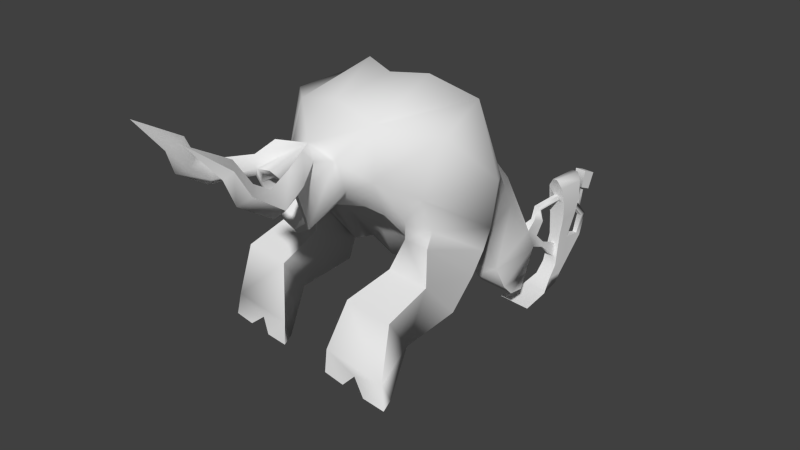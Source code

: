 # Source: bullytrunk.blend  (saved by Blender 2.73.0; exported with 4.5.12 LTS)
import bpy
from mathutils import Matrix  # noqa: F401  (used for matrix-valued properties, if any)

bpy.ops.wm.read_factory_settings(use_empty=True)
scene = bpy.context.scene
scene.name = 'Scene'

# ---- collections
col_collection_1 = bpy.data.collections.new('Collection 1'); scene.collection.children.link(col_collection_1)

# ---- materials (node trees are filled in below, after node groups)
mat_material = bpy.data.materials.new('Material')
mat_material.alpha_threshold = 0.0
mat_material.use_transparent_shadow = False
mat_material.roughness = 0.5
mat_material.line_color = (0.0, 0.0, 0.0, 1.0)

# ---- node groups
ng_auto_smooth = bpy.data.node_groups.new('Auto Smooth', 'GeometryNodeTree')
_s = ng_auto_smooth.interface.new_socket(name='Geometry', in_out='OUTPUT', socket_type='NodeSocketGeometry')
_s = ng_auto_smooth.interface.new_socket(name='Geometry', in_out='INPUT', socket_type='NodeSocketGeometry')
_s = ng_auto_smooth.interface.new_socket(name='Angle', in_out='INPUT', socket_type='NodeSocketFloat')
_s.subtype = 'ANGLE'
_s.min_value = 0.0
_s.max_value = 3.142
ng_auto_smooth.is_modifier = True
_N = ng_auto_smooth.nodes; _L = ng_auto_smooth.links
n0 = _N.new('NodeGroupOutput'); n0.name = 'Group Output'; n0.location = (480, -100)
n1 = _N.new('NodeGroupInput'); n1.name = 'Group Input'; n1.location = (-420, -300)
n2 = _N.new('NodeGroupInput'); n2.name = 'Group Input.001'; n2.location = (-60, -100)
n3 = _N.new('GeometryNodeSetShadeSmooth'); n3.name = 'Set Shade Smooth'; n3.location = (120, -100)
n3.domain = 'EDGE'
n4 = _N.new('GeometryNodeSetShadeSmooth'); n4.name = 'Set Shade Smooth.001'; n4.location = (300, -100)
n5 = _N.new('GeometryNodeInputMeshEdgeAngle'); n5.name = 'Edge Angle'; n5.location = (-420, -220)
n6 = _N.new('GeometryNodeInputEdgeSmooth'); n6.name = 'Is Edge Smooth'; n6.location = (-60, -160)
n7 = _N.new('GeometryNodeInputShadeSmooth'); n7.name = 'Is Face Smooth'; n7.location = (-240, -340)
n8 = _N.new('FunctionNodeBooleanMath'); n8.name = 'Boolean Math'; n8.location = (-60, -220)
n9 = _N.new('FunctionNodeCompare'); n9.name = 'Compare'; n9.location = (-240, -180)
n9.operation = 'LESS_EQUAL'
_L.new(n5.outputs[0], n9.inputs[0])
_L.new(n4.outputs[0], n0.inputs[0])
_L.new(n1.outputs[1], n9.inputs[1])
_L.new(n9.outputs[0], n8.inputs[0])
_L.new(n7.outputs[0], n8.inputs[1])
_L.new(n2.outputs[0], n3.inputs[0])
_L.new(n6.outputs[0], n3.inputs[1])
_L.new(n3.outputs[0], n4.inputs[0])
_L.new(n8.outputs[0], n3.inputs[2])
n0.is_active_output = True

# ---- material node trees

# ---- world
world_world = bpy.data.worlds.new('World'); scene.world = world_world
world_world.color = (0.05088, 0.05088, 0.05088)
world_world.use_sun_shadow = False
world_world.sun_shadow_jitter_overblur = 0.0
world_world.cycles.sampling_method = 'MANUAL'
world_world.cycles.sample_map_resolution = 256
world_world.light_settings.ao_factor = 0.1

# ---- cameras
cam_camera = bpy.data.cameras.new('Camera')
cam_camera.clip_end = 100.0
cam_camera.lens = 35.0
cam_camera.sensor_width = 32.0
cam_camera.sensor_height = 18.0
cam_camera.ortho_scale = 7.314
cam_camera.dof.focus_distance = 0.0
cam_camera.dof.aperture_fstop = 128.0

# ---- meshes
me_mesh_bullytrunk = bpy.data.meshes.new('mesh_bullytrunk')
me_mesh_bullytrunk.from_pydata([(2.929, 1.753, 0.4781), (2.372, 1.753, 0.4781), (2.361, 1.468, 0.1189), (2.939, 1.468, 0.1189), (2.347, 0.9084, 0.0), (2.954, 0.9084, 0.0), (2.334, 1.055, 0.4821), (2.966, 1.055, 0.4821), (3.166, 0.5153, 0.125), (2.135, 0.5153, 0.125), (3.293, -0.6511, 0.0), (2.008, -0.6511, 0.0), (2.942, 1.979, 1.06), (2.359, 1.979, 1.06), (2.359, 1.389, 0.918), (2.942, 1.389, 0.918), (2.881, 2.087, 1.892), (2.419, 2.087, 1.892), (2.419, 1.608, 2.061), (2.881, 1.608, 2.061), (2.958, 1.653, 2.832), (2.343, 1.653, 2.832), (2.993, 1.591, 3.481), (2.308, 1.591, 3.481), (2.937, 1.454, 4.118), (2.363, 1.454, 4.118), (2.83, 1.262, 4.491), (2.649, 1.262, 4.491), (2.958, 2.379, 2.832), (2.343, 2.379, 2.832), (2.993, 2.52, 3.481), (2.308, 2.52, 3.481), (2.937, 2.561, 4.118), (2.363, 2.561, 4.118), (2.876, 2.473, 4.491), (2.603, 2.473, 4.491), (2.783, 3.061, 1.615), (2.517, 3.061, 1.615), (2.739, 2.916, 1.725), (2.561, 2.916, 1.725), (2.731, 3.374, 2.435), (2.57, 3.374, 2.435), (2.753, 3.131, 2.412), (2.548, 3.131, 2.412), (2.745, 2.417, 3.157), (2.556, 2.417, 3.157), (2.779, 2.494, 3.364), (2.522, 2.494, 3.364), (2.728, 3.013, 2.866), (2.573, 3.013, 2.866), (2.718, 2.897, 2.988), (2.582, 2.897, 2.988), (2.728, 3.129, 3.583), (2.573, 3.129, 3.583), (2.718, 2.973, 3.672), (2.582, 2.973, 3.672), (2.856, 3.28, 3.545), (2.444, 3.28, 3.545), (2.831, 2.865, 3.709), (2.47, 2.865, 3.709), (2.897, 3.461, 4.179), (2.404, 3.461, 4.179), (2.866, 2.964, 4.375), (2.434, 2.964, 4.375), (2.747, 1.564, 3.572), (2.553, 1.564, 3.572), (2.731, 1.525, 3.752), (2.569, 1.525, 3.752), (2.744, 0.5215, 3.493), (2.556, 0.5215, 3.493), (2.729, 0.3551, 3.672), (2.572, 0.3551, 3.672), (2.542, 1.451, 1.24), (2.758, 1.451, 1.24), (2.565, 1.547, 1.739), (2.736, 1.547, 1.739), (2.61, 0.8056, 1.849), (2.691, 0.8056, 1.849), (2.618, 0.8956, 2.018), (2.682, 0.8956, 2.018), (2.546, 0.173, 2.108), (2.754, 0.173, 2.108), (2.541, 0.3499, 2.511), (2.76, 0.3499, 2.511), (2.504, 0.6112, 3.033), (2.796, 0.6112, 3.033), (2.424, -0.09369, 1.446), (2.877, -0.3628, 1.197), (2.186, -0.8549, 0.8731), (3.114, -0.8549, 0.8731), (1.928, -1.756, 1.157), (3.373, -1.756, 1.157), (2.729, 0.1953, 3.193), (2.572, 0.1953, 3.193), (2.729, -0.1189, 2.869), (2.318, -0.1189, 2.869), (2.021, -2.051, 1.503), (3.28, -2.051, 1.503), (1.889, -2.402, 2.129), (3.044, -2.242, 2.219), (2.409, -0.7547, 4.063), (1.959, -0.5227, 4.901), (2.893, -2.596, 3.756), (2.58, -1.383, 4.901), (9.134e-09, -2.085, 7.476), (3.41, -3.065, 4.274), (2.946, -2.091, 5.721), (1.8, -4.597, 2.533), (3.439, -3.423, 3.566), (2.013, -4.395, 2.581), (3.365, -3.85, 2.714), (2.273, -5.936, 4.447), (3.283, -5.936, 4.447), (1.93, -6.32, 3.368), (3.627, -6.32, 3.368), (1.148, -8.484, 0.8782), (3.856, -8.484, 0.8782), (2.502, -8.453, 0.4694), (1.126, -8.583, -0.003779), (2.142, -4.642, 1.557), (3.236, -4.642, 1.557), (1.959, -6.975, 1.381), (3.42, -6.975, 1.381), (2.069, -8.609, -0.004931), (4.03, -8.583, -0.003779), (3.086, -8.609, -0.004931), (1.695, -7.959, 2.796), (3.683, -7.959, 2.796), (2.113, -7.75, 0.03329), (2.891, -7.75, 0.03329), (1.126, -8.27, 0.2587), (2.069, -8.05, 0.01994), (4.03, -8.271, 0.2798), (3.086, -8.05, 0.01994), (2.238, -5.875, 5.031), (3.319, -5.75, 5.031), (3.722, -3.134, 6.101), (2.104, -7.059, 6.722), (3.135, -5.999, 6.158), (1.828, -6.637, 8.437), (3.502, -5.46, 8.163), (1.408, -4.103, 2.626), (1.408, -5.091, 3.951), (1.757, -6.327, 5.262), (1.408, -2.426, 1.879), (0.0, -4.426, 2.484), (0.0, -4.866, 3.619), (0.0, -5.187, 4.808), (-3.653e-08, -3.222, 1.868), (-2.283e-09, -1.166, 1.6), (1.069, 0.3419, 2.368), (-5.709e-10, 1.086, 2.755), (1.923, -2.091, 6.699), (2.783, -3.134, 8.641), (0.0, -5.821, 5.041), (-0.003676, -6.856, 5.252), (0.8975, -7.194, 6.064), (1.056, -7.706, 7.314), (0.0, -7.885, 7.689), (-0.002892, -8.476, 4.761), (0.8975, -8.672, 5.301), (1.07, -9.164, 6.65), (0.6744, -9.379, 7.066), (-0.002892, -8.604, 4.942), (0.7797, -8.744, 5.468), (0.8928, -9.109, 6.456), (0.0, -9.236, 6.975), (0.0, -7.352, 6.113), (0.4457, -7.427, 6.321), (0.5069, -7.624, 6.802), (0.0, -7.693, 6.947), (1.074, -8.507, 7.555), (0.6799, -8.609, 7.82), (1.381, -9.14, 7.057), (0.8653, -9.276, 7.463), (1.594, -10.45, 7.425), (2.215, -10.43, 6.962), (1.318, -10.58, 6.856), (1.73, -10.51, 6.555), (1.503, -10.95, 7.716), (2.093, -11.38, 7.643), (1.243, -11.3, 7.47), (1.622, -11.62, 7.276), (0.0, -9.363, 7.187), (1.255, -11.37, 8.494), (1.742, -11.66, 8.374), (1.139, -11.62, 8.328), (1.506, -11.89, 8.109), (1.388, -12.87, 9.358), (9.134e-09, -6.702, 8.83), (9.134e-09, -4.388, 9.209), (1.419, -3.995, 9.362), (1.419, -2.04, 7.712), (9.134e-09, -0.7802, 6.009), (1.534, -1.247, 6.088), (8.22e-08, 0.7658, 4.259), (0.0, 1.301, 3.397), (1.069, 0.8548, 3.517), (1.343, -6.789, 5.601), (0.5905, -9.21, 6.838), (0.2534, -7.659, 6.875)], [(12, 13)], [(11, 4, 5, 10), (8, 10, 5), (7, 8, 3, 0), (9, 8, 7, 6), (11, 10, 8, 9), (5, 3, 8), (2, 3, 5, 4), (4, 11, 9), (3, 2, 1, 0), (1, 2, 9, 6), (2, 4, 9), (6, 7, 15, 14), (1, 6, 14, 13), (7, 0, 12, 15), (15, 19, 75, 73), (13, 14, 18, 17), (15, 12, 16, 19), (21, 20, 22, 23), (22, 24, 66, 64), (25, 24, 26, 27), (27, 26, 34, 35), (33, 35, 34, 32), (31, 33, 32, 30), (29, 31, 47, 45), (1, 13, 39, 37), (12, 0, 36, 38), (17, 16, 38, 39), (0, 1, 37, 36), (37, 39, 43, 41), (38, 36, 40, 42), (38, 42, 43, 39), (36, 37, 41, 40), (41, 43, 45, 47), (30, 28, 44, 46), (31, 30, 46, 47), (28, 29, 45, 44), (43, 42, 44, 45), (46, 40, 48, 50), (40, 46, 44, 42), (17, 39, 13), (17, 18, 21, 29), (17, 29, 28, 16), (19, 16, 28, 20), (18, 19, 20, 21), (22, 20, 28, 30), (23, 31, 29, 21), (25, 33, 31, 23), (27, 35, 33, 25), (26, 24, 32, 34), (24, 22, 30, 32), (12, 38, 16), (41, 47, 51, 49), (47, 46, 50, 51), (40, 41, 49, 48), (50, 48, 52, 54), (49, 51, 55, 53), (51, 50, 54, 55), (48, 49, 53, 52), (54, 52, 56, 58), (53, 55, 59, 57), (55, 54, 58, 59), (52, 53, 57, 56), (58, 56, 60, 62), (57, 59, 63, 61), (59, 58, 62, 63), (56, 57, 61, 60), (61, 63, 62, 60), (64, 66, 70, 68), (25, 23, 65, 67), (24, 25, 67, 66), (23, 22, 64, 65), (69, 68, 70, 71), (67, 65, 69, 71), (66, 67, 71, 70), (65, 64, 68, 69), (73, 75, 79, 77), (18, 14, 72, 74), (19, 18, 74, 75), (14, 15, 73, 72), (77, 79, 83, 81), (74, 72, 76, 78), (75, 74, 78, 79), (72, 73, 77, 76), (78, 76, 80, 82), (79, 78, 82, 83), (76, 77, 81, 80), (83, 82, 84, 85), (68, 85, 84, 69), (80, 81, 87, 86), (86, 87, 89, 88), (88, 89, 91, 90), (85, 68, 70, 92), (93, 71, 69, 84), (92, 70, 71, 93), (92, 93, 95, 94), (82, 95, 93, 84), (85, 92, 94, 83), (90, 91, 97, 96), (87, 97, 91, 89), (88, 90, 96, 86), (96, 97, 99, 98), (94, 95, 101, 100), (86, 96, 98, 80), (81, 99, 97, 87), (80, 95, 82), (83, 94, 81), (98, 95, 80), (99, 81, 94), (98, 141, 144), (100, 102, 99, 94), (194, 192, 152, 103), (192, 191, 153, 152), (100, 103, 102), (102, 103, 106, 105), (102, 105, 107, 141), (107, 105, 108), (107, 108, 110, 109), (111, 113, 114, 112), (116, 127, 126, 115), (115, 118, 123, 117), (109, 110, 120, 119), (119, 120, 122, 121), (109, 119, 113, 111), (110, 112, 114, 120), (121, 128, 130), (117, 125, 124, 116), (117, 116, 115), (113, 119, 121, 126), (122, 120, 114, 127), (121, 122, 129, 128), (116, 132, 122, 127), (115, 126, 121, 130), (124, 125, 133, 132), (123, 118, 130, 131), (117, 133, 125), (123, 131, 117), (133, 117, 131), (128, 129, 133, 131), (124, 132, 116), (129, 122, 132), (132, 133, 129), (115, 130, 118), (128, 130, 115), (131, 130, 128), (113, 126, 127, 114), (111, 112, 135, 134), (109, 111, 134, 107), (108, 135, 112, 110), (141, 107, 142), (106, 136, 105), (134, 135, 138, 137), (134, 143, 142, 107), (135, 108, 105, 138), (137, 138, 140, 139), (136, 140, 138, 105), (192, 104, 190, 191), (144, 141, 145, 148), (142, 143, 147, 146), (141, 142, 146, 145), (144, 148, 149, 150), (106, 103, 152), (153, 136, 106, 152), (134, 137, 143), (137, 139, 143), (139, 140, 153, 191), (147, 143, 198, 154), (155, 154, 198, 156), (157, 156, 137, 139), (160, 159, 155, 156), (157, 161, 160, 156), (161, 157, 171, 173), (160, 161, 165, 164), (159, 160, 164, 163), (199, 166, 170, 200), (164, 165, 169, 168), (163, 164, 168, 167), (169, 200, 170, 168), (168, 170, 167), (158, 162, 174, 172), (161, 173, 176, 178), (158, 172, 171, 157), (162, 161, 178, 177), (174, 175, 176, 173), (174, 162, 177, 175), (175, 179, 180, 176), (175, 177, 181, 179), (177, 178, 182, 181), (178, 176, 180, 182), (166, 162, 183), (158, 183, 162), (172, 174, 173, 171), (179, 184, 185, 180), (179, 181, 186, 184), (181, 182, 187, 186), (182, 180, 185, 187), (184, 188, 185), (184, 186, 188), (186, 187, 188), (187, 185, 188), (158, 157, 139, 189), (191, 190, 189, 139), (140, 136, 153), (193, 104, 192, 194), (101, 194, 103, 100), (195, 193, 194, 101), (98, 144, 150, 95), (98, 99, 102, 141), (197, 101, 95), (101, 197, 196, 195), (196, 197, 151), (150, 149, 151, 197), (95, 150, 197), (137, 198, 143), (156, 198, 137), (165, 199, 200, 169), (162, 199, 165, 161), (199, 162, 166)])
me_mesh_bullytrunk.polygons.foreach_set('use_smooth', [True] * 217)
_uv = me_mesh_bullytrunk.uv_layers.new(name='UVMap')
_uv.uv.foreach_set('vector', [0.143, 0.9367, 0.2193, 0.9533, 0.2193, 0.983, 0.143, 0.9996, 0.7589, 0.5337, 0.7106, 0.5647, 0.769, 0.5135, 0.7914, 0.5283, 0.7589, 0.5337, 0.7942, 0.5017, 0.8162, 0.5051, 0.8796, 0.05739, 0.9297, 0.05739, 0.92, 0.08882, 0.8893, 0.08882, 0.8734, 0.0003891, 0.9359, 0.0003891, 0.9297, 0.05739, 0.8796, 0.05739, 0.769, 0.5135, 0.7942, 0.5017, 0.7589, 0.5337, 0.2473, 0.954, 0.2473, 0.9823, 0.2193, 0.983, 0.2193, 0.9533, 0.003414, 0.6411, 0.03287, 0.5693, 0.01924, 0.625, 0.2473, 0.9823, 0.2473, 0.954, 0.2697, 0.9545, 0.2697, 0.9818, 0.01078, 0.6885, 0.0003891, 0.6688, 0.01924, 0.625, 0.02471, 0.6575, 0.0003891, 0.6688, 0.003414, 0.6411, 0.01924, 0.625, 0.8893, 0.08882, 0.92, 0.08882, 0.9188, 0.1155, 0.8905, 0.1155, 0.01078, 0.6885, 0.02471, 0.6575, 0.03749, 0.681, 0.0322, 0.7099, 0.7914, 0.5283, 0.8162, 0.5051, 0.8434, 0.5184, 0.8178, 0.5328, 0.9188, 0.1155, 0.9159, 0.1721, 0.9088, 0.1562, 0.9099, 0.1315, 0.0322, 0.7099, 0.03749, 0.681, 0.08396, 0.7134, 0.06696, 0.7313, 0.8178, 0.5328, 0.8434, 0.5184, 0.8749, 0.5443, 0.8635, 0.5662, 0.8897, 0.2096, 0.9196, 0.2096, 0.9213, 0.2413, 0.888, 0.2413, 0.9213, 0.2413, 0.9186, 0.273, 0.9086, 0.2548, 0.9094, 0.2459, 0.8907, 0.273, 0.9186, 0.273, 0.9134, 0.2934, 0.9046, 0.2934, 0.9213, 0.8634, 0.9125, 0.8634, 0.9103, 0.8046, 0.9235, 0.8046, 0.9351, 0.786, 0.9235, 0.8046, 0.9103, 0.8046, 0.9073, 0.786, 0.9378, 0.755, 0.9351, 0.786, 0.9073, 0.786, 0.9046, 0.755, 0.9362, 0.7227, 0.9378, 0.755, 0.9274, 0.7492, 0.9258, 0.7385, 0.01078, 0.6885, 0.0322, 0.7099, 0.04315, 0.7655, 0.03495, 0.7694, 0.8434, 0.5184, 0.8162, 0.5051, 0.9005, 0.5017, 0.8995, 0.5107, 0.8888, 0.3493, 0.9112, 0.3493, 0.9044, 0.3904, 0.8957, 0.3904, 0.2697, 0.9818, 0.2697, 0.9545, 0.3545, 0.9617, 0.3545, 0.9747, 0.03495, 0.7694, 0.04315, 0.7655, 0.06766, 0.7905, 0.06314, 0.8015, 0.8995, 0.5107, 0.9005, 0.5017, 0.9401, 0.5179, 0.9311, 0.5257, 0.9044, 0.3904, 0.905, 0.4254, 0.8951, 0.4254, 0.8957, 0.3904, 0.3545, 0.9747, 0.3545, 0.9617, 0.3975, 0.9642, 0.3975, 0.9721, 0.06314, 0.8015, 0.06766, 0.7905, 0.1158, 0.7764, 0.123, 0.7845, 0.9046, 0.755, 0.9062, 0.7227, 0.9166, 0.7385, 0.915, 0.7492, 0.9378, 0.755, 0.9046, 0.755, 0.915, 0.7492, 0.9274, 0.7492, 0.9062, 0.7227, 0.9362, 0.7227, 0.9258, 0.7385, 0.9166, 0.7385, 0.8951, 0.4254, 0.905, 0.4254, 0.9046, 0.4755, 0.8954, 0.4755, 0.4545, 0.9751, 0.3975, 0.9721, 0.4226, 0.9716, 0.4298, 0.9714, 0.9401, 0.5179, 0.9435, 0.58, 0.9335, 0.5758, 0.9311, 0.5257, 0.06696, 0.7313, 0.04315, 0.7655, 0.0322, 0.7099, 0.06696, 0.7313, 0.08396, 0.7134, 0.1175, 0.7307, 0.103, 0.7629, 0.9324, 0.6746, 0.9362, 0.7227, 0.9062, 0.7227, 0.9099, 0.6746, 0.8635, 0.5662, 0.8749, 0.5443, 0.9166, 0.5681, 0.8908, 0.5922, 0.8935, 0.1721, 0.9159, 0.1721, 0.9196, 0.2096, 0.8897, 0.2096, 0.9102, 0.6174, 0.8908, 0.5922, 0.9166, 0.5681, 0.9432, 0.5866, 0.1475, 0.7409, 0.1291, 0.7821, 0.103, 0.7629, 0.1175, 0.7307, 0.1786, 0.7475, 0.1566, 0.7966, 0.1291, 0.7821, 0.1475, 0.7409, 0.2033, 0.7483, 0.1781, 0.8015, 0.1566, 0.7966, 0.1786, 0.7475, 0.9325, 0.6648, 0.9265, 0.6446, 0.9658, 0.6079, 0.9753, 0.6242, 0.9265, 0.6446, 0.9102, 0.6174, 0.9432, 0.5866, 0.9658, 0.6079, 0.8434, 0.5184, 0.8995, 0.5107, 0.8749, 0.5443, 0.3975, 0.9642, 0.4546, 0.9622, 0.4299, 0.9655, 0.4227, 0.9652, 0.4546, 0.9622, 0.4545, 0.9751, 0.4298, 0.9714, 0.4299, 0.9655, 0.3975, 0.9721, 0.3975, 0.9642, 0.4227, 0.9652, 0.4226, 0.9716, 0.4703, 0.449, 0.4765, 0.4436, 0.4788, 0.4788, 0.4708, 0.4824, 0.4573, 0.4439, 0.4637, 0.4491, 0.4642, 0.4825, 0.456, 0.4792, 0.4637, 0.4491, 0.4703, 0.449, 0.4708, 0.4824, 0.4642, 0.4825, 0.4498, 0.4436, 0.4573, 0.4439, 0.456, 0.4792, 0.4485, 0.4789, 0.8129, 0.3323, 0.8124, 0.341, 0.8062, 0.3485, 0.8074, 0.3268, 0.8199, 0.341, 0.8194, 0.3323, 0.8249, 0.3268, 0.8262, 0.3485, 0.8194, 0.3323, 0.8129, 0.3323, 0.8074, 0.3268, 0.8249, 0.3268, 0.8124, 0.341, 0.8199, 0.341, 0.8262, 0.3485, 0.8062, 0.3485, 0.7733, 0.2886, 0.7721, 0.2669, 0.8042, 0.2681, 0.8056, 0.294, 0.8602, 0.2669, 0.859, 0.2886, 0.8267, 0.294, 0.8281, 0.2681, 0.8249, 0.3268, 0.8074, 0.3268, 0.8056, 0.294, 0.8267, 0.294, 0.8061, 0.236, 0.8262, 0.236, 0.8281, 0.2681, 0.8042, 0.2681, 0.8281, 0.2681, 0.8267, 0.294, 0.8056, 0.294, 0.8042, 0.2681, 0.5586, 0.4553, 0.5573, 0.4642, 0.5003, 0.4642, 0.5078, 0.4549, 0.8907, 0.273, 0.888, 0.2413, 0.9, 0.2459, 0.9007, 0.2548, 0.9186, 0.273, 0.8907, 0.273, 0.9007, 0.2548, 0.9086, 0.2548, 0.888, 0.2413, 0.9213, 0.2413, 0.9094, 0.2459, 0.9, 0.2459, 0.5075, 0.489, 0.5166, 0.489, 0.5159, 0.5009, 0.5082, 0.5009, 0.5055, 0.492, 0.5067, 0.5009, 0.4559, 0.5009, 0.4485, 0.4916, 0.5573, 0.4751, 0.5573, 0.483, 0.5003, 0.4829, 0.5003, 0.4753, 0.5511, 0.4649, 0.5511, 0.4743, 0.5003, 0.4742, 0.5003, 0.4651, 0.8353, 0.6746, 0.8485, 0.6955, 0.824, 0.7198, 0.8169, 0.7138, 0.8935, 0.1721, 0.8905, 0.1155, 0.8994, 0.1315, 0.9005, 0.1562, 0.9159, 0.1721, 0.8935, 0.1721, 0.9005, 0.1562, 0.9088, 0.1562, 0.8905, 0.1155, 0.9188, 0.1155, 0.9099, 0.1315, 0.8994, 0.1315, 0.8169, 0.7138, 0.824, 0.7198, 0.8077, 0.7519, 0.7926, 0.7367, 0.8493, 0.6951, 0.8631, 0.6746, 0.8803, 0.7143, 0.873, 0.7202, 0.207, 0.5693, 0.2153, 0.5693, 0.2127, 0.6037, 0.2096, 0.6037, 0.5767, 0.4436, 0.5767, 0.4541, 0.5335, 0.4508, 0.5335, 0.4469, 0.873, 0.7202, 0.8803, 0.7143, 0.9038, 0.738, 0.8883, 0.7527, 0.2096, 0.6037, 0.2127, 0.6037, 0.2165, 0.6394, 0.2058, 0.6394, 0.5335, 0.4469, 0.5335, 0.4508, 0.5003, 0.4539, 0.5003, 0.4438, 0.2058, 0.6394, 0.2165, 0.6394, 0.2183, 0.6678, 0.2041, 0.6678, 0.2066, 0.6906, 0.2041, 0.6678, 0.2183, 0.6678, 0.2157, 0.6906, 0.7826, 0.8615, 0.7843, 0.8714, 0.7351, 0.8872, 0.7474, 0.8617, 0.7474, 0.8617, 0.7351, 0.8872, 0.7098, 0.9048, 0.6997, 0.8609, 0.6997, 0.8609, 0.7098, 0.9048, 0.6678, 0.9274, 0.6521, 0.8589, 0.8288, 0.7709, 0.8325, 0.7935, 0.8281, 0.8045, 0.8125, 0.7856, 0.8795, 0.7856, 0.8618, 0.8026, 0.8587, 0.7911, 0.865, 0.7691, 0.4995, 0.4655, 0.4995, 0.4901, 0.4919, 0.4901, 0.4919, 0.4655, 0.4995, 0.4655, 0.4919, 0.4655, 0.4796, 0.4436, 0.4995, 0.4436, 0.8883, 0.7527, 0.9038, 0.7791, 0.8795, 0.7856, 0.865, 0.7691, 0.8288, 0.7709, 0.8125, 0.7856, 0.7926, 0.7763, 0.8077, 0.7519, 0.6521, 0.8589, 0.6678, 0.9274, 0.6453, 0.9279, 0.6316, 0.8683, 0.3591, 0.0003891, 0.3076, 0.0668, 0.3041, 0.04497, 0.3292, 0.005583, 0.8037, 0.4428, 0.7721, 0.4072, 0.7721, 0.3847, 0.8513, 0.4409, 0.6316, 0.8683, 0.6453, 0.9279, 0.6077, 0.9249, 0.5961, 0.8692, 0.1771, 0.505, 0.1554, 0.5081, 0.1074, 0.4083, 0.1503, 0.4362, 0.8513, 0.4409, 0.7721, 0.3847, 0.7739, 0.3493, 0.8809, 0.4217, 0.408, 0.01377, 0.3279, 0.09777, 0.3076, 0.0668, 0.3591, 0.0003891, 0.9038, 0.738, 0.9038, 0.7791, 0.8883, 0.7527, 0.8077, 0.7519, 0.7926, 0.7763, 0.7926, 0.7367, 0.7739, 0.3493, 0.888, 0.3812, 0.8809, 0.4217, 0.3279, 0.09777, 0.408, 0.01377, 0.4233, 0.04951, 0.4064, 0.5767, 0.4943, 0.588, 0.4078, 0.6025, 0.4439, 0.1124, 0.3668, 0.1625, 0.3279, 0.09777, 0.4233, 0.04951, 0.08302, 0.3358, 0.07153, 0.2464, 0.1092, 0.2852, 0.1552, 0.3801, 0.07153, 0.2464, 0.07765, 0.139, 0.127, 0.1871, 0.1092, 0.2852, 0.4439, 0.1124, 0.4477, 0.1629, 0.3668, 0.1625, 0.3668, 0.1625, 0.4477, 0.1629, 0.4477, 0.2174, 0.3628, 0.2038, 0.5315, 0.9367, 0.4931, 0.9541, 0.4553, 0.8469, 0.5214, 0.8205, 0.4553, 0.8469, 0.4931, 0.9541, 0.4553, 0.9459, 0.721, 0.3068, 0.7713, 0.3918, 0.7147, 0.3755, 0.695, 0.3074, 0.5598, 0.2539, 0.5495, 0.1481, 0.6281, 0.1496, 0.6187, 0.2542, 0.6489, 0.04242, 0.6333, 0.08728, 0.5403, 0.08656, 0.5235, 0.04273, 0.5235, 0.04273, 0.5218, 0.001216, 0.566, 0.0003891, 0.5868, 0.0233, 0.695, 0.3074, 0.7147, 0.3755, 0.6123, 0.3745, 0.6074, 0.3217, 0.6074, 0.3217, 0.6123, 0.3745, 0.5232, 0.3916, 0.5167, 0.3212, 0.4928, 0.2199, 0.4485, 0.1491, 0.5495, 0.1481, 0.5598, 0.2539, 0.7079, 0.2471, 0.6187, 0.2542, 0.6281, 0.1496, 0.7341, 0.1455, 0.5167, 0.3212, 0.4918, 0.3401, 0.4724, 0.2884, 0.5868, 0.0233, 0.6148, 0.0003891, 0.6592, 0.002045, 0.6489, 0.04242, 0.5868, 0.0233, 0.6489, 0.04242, 0.5235, 0.04273, 0.5495, 0.1481, 0.4485, 0.1491, 0.4634, 0.06421, 0.5403, 0.08656, 0.7108, 0.05919, 0.7341, 0.1455, 0.6281, 0.1496, 0.6333, 0.08728, 0.5167, 0.3212, 0.5232, 0.3916, 0.4952, 0.3774, 0.4918, 0.3401, 0.6489, 0.04242, 0.6685, 0.0195, 0.7108, 0.05919, 0.6333, 0.08728, 0.5235, 0.04273, 0.5403, 0.08656, 0.4634, 0.06421, 0.4987, 0.02537, 0.4661, 0.4428, 0.457, 0.399, 0.4828, 0.3896, 0.4857, 0.4392, 0.4485, 0.3339, 0.4485, 0.2879, 0.4684, 0.2874, 0.4763, 0.3379, 0.4509, 0.3642, 0.4828, 0.3896, 0.457, 0.399, 0.4485, 0.3339, 0.4763, 0.3379, 0.4509, 0.3642, 0.4828, 0.3896, 0.4509, 0.3642, 0.4763, 0.3379, 0.4918, 0.3401, 0.4952, 0.3774, 0.4828, 0.3896, 0.4763, 0.3379, 0.6592, 0.002045, 0.6685, 0.0195, 0.6489, 0.04242, 0.4952, 0.3774, 0.5232, 0.3916, 0.4857, 0.4392, 0.4857, 0.4392, 0.4828, 0.3896, 0.4952, 0.3774, 0.5235, 0.04273, 0.5092, 0.01556, 0.5218, 0.001216, 0.05684, 0.8741, 0.03348, 0.8239, 0.05684, 0.8023, 0.4763, 0.3379, 0.4684, 0.2874, 0.4918, 0.3401, 0.5495, 0.1481, 0.5403, 0.08656, 0.6333, 0.08728, 0.6281, 0.1496, 0.5598, 0.2539, 0.6187, 0.2542, 0.6147, 0.2866, 0.5635, 0.2836, 0.4928, 0.2199, 0.5598, 0.2539, 0.5635, 0.2836, 0.488, 0.2435, 0.7589, 0.2852, 0.6147, 0.2866, 0.6187, 0.2542, 0.7079, 0.2471, 0.4943, 0.588, 0.5484, 0.5406, 0.5725, 0.5632, 0.4477, 0.2174, 0.4166, 0.2739, 0.3628, 0.2038, 0.2367, 0.3406, 0.2813, 0.3125, 0.3044, 0.3668, 0.2682, 0.4371, 0.621, 0.5017, 0.6513, 0.5173, 0.5725, 0.5632, 0.5484, 0.5406, 0.2813, 0.3125, 0.328, 0.1869, 0.3628, 0.2038, 0.3044, 0.3668, 0.2682, 0.4371, 0.3044, 0.3668, 0.3931, 0.4234, 0.3281, 0.5009, 0.4166, 0.2739, 0.3931, 0.4234, 0.3044, 0.3668, 0.3628, 0.2038, 0.07153, 0.2464, 0.0003891, 0.2525, 0.01589, 0.1114, 0.07765, 0.139, 0.4078, 0.6025, 0.4943, 0.588, 0.5168, 0.6554, 0.4514, 0.6665, 0.5725, 0.5632, 0.6513, 0.5173, 0.6311, 0.6205, 0.5732, 0.6359, 0.4943, 0.588, 0.5725, 0.5632, 0.5732, 0.6359, 0.5168, 0.6554, 0.4078, 0.6025, 0.4514, 0.6665, 0.3499, 0.6739, 0.2763, 0.6136, 0.1719, 0.3212, 0.1552, 0.3801, 0.1092, 0.2852, 0.127, 0.1871, 0.2194, 0.2662, 0.1719, 0.3212, 0.1092, 0.2852, 0.2367, 0.3406, 0.2682, 0.4371, 0.2202, 0.3706, 0.0327, 0.8767, 0.0003891, 0.9574, 0.0003891, 0.8023, 0.1332, 0.02332, 0.2015, 0.1056, 0.127, 0.1871, 0.07765, 0.139, 0.6311, 0.6205, 0.6513, 0.5173, 0.6853, 0.5247, 0.6615, 0.6071, 0.7098, 0.5884, 0.6615, 0.6071, 0.6853, 0.5247, 0.7098, 0.5218, 0.8166, 0.1199, 0.8268, 0.0365, 0.8672, 0.08138, 0.8727, 0.1681, 0.2841, 0.7914, 0.224, 0.7761, 0.2696, 0.6746, 0.3391, 0.7045, 0.4205, 0.7484, 0.3583, 0.8428, 0.2841, 0.7914, 0.3391, 0.7045, 0.6613, 0.7044, 0.7492, 0.6746, 0.7404, 0.7191, 0.7028, 0.7211, 0.2841, 0.7914, 0.3583, 0.8428, 0.3463, 0.847, 0.2854, 0.8042, 0.224, 0.7761, 0.2841, 0.7914, 0.2854, 0.8042, 0.2286, 0.7904, 0.3544, 0.8779, 0.3625, 0.9088, 0.2811, 0.9359, 0.2746, 0.9227, 0.2854, 0.8042, 0.3463, 0.847, 0.2681, 0.9095, 0.2458, 0.8919, 0.2286, 0.7904, 0.2854, 0.8042, 0.2458, 0.8919, 0.2207, 0.884, 0.2681, 0.9095, 0.2615, 0.9223, 0.2549, 0.9351, 0.2458, 0.8919, 0.2458, 0.8919, 0.2549, 0.9351, 0.2202, 0.9006, 0.7919, 0.7732, 0.6757, 0.7754, 0.7155, 0.7527, 0.7433, 0.7397, 0.6613, 0.7044, 0.7028, 0.7211, 0.6005, 0.7513, 0.5931, 0.7422, 0.7919, 0.7732, 0.7433, 0.7397, 0.7404, 0.7191, 0.7919, 0.7028, 0.6757, 0.7754, 0.6853, 0.8197, 0.6036, 0.8044, 0.5968, 0.7833, 0.7155, 0.7527, 0.5975, 0.7717, 0.6005, 0.7513, 0.7028, 0.7211, 0.7155, 0.7527, 0.6757, 0.7754, 0.5968, 0.7833, 0.5975, 0.7717, 0.5975, 0.7717, 0.5397, 0.7833, 0.5442, 0.7647, 0.6005, 0.7513, 0.5975, 0.7717, 0.5968, 0.7833, 0.545, 0.7888, 0.5397, 0.7833, 0.5968, 0.7833, 0.6036, 0.8044, 0.547, 0.8019, 0.545, 0.7888, 0.5931, 0.7422, 0.6005, 0.7513, 0.5442, 0.7647, 0.5421, 0.7578, 0.3625, 0.9088, 0.3782, 0.876, 0.3752, 0.9121, 0.4546, 0.9359, 0.3752, 0.9121, 0.3782, 0.876, 0.7433, 0.7397, 0.7155, 0.7527, 0.7028, 0.7211, 0.7404, 0.7191, 0.5397, 0.7833, 0.4783, 0.781, 0.4827, 0.7738, 0.5442, 0.7647, 0.5397, 0.7833, 0.545, 0.7888, 0.4827, 0.7849, 0.4783, 0.781, 0.545, 0.7888, 0.547, 0.8019, 0.4918, 0.7942, 0.4827, 0.7849, 0.5421, 0.7578, 0.5442, 0.7647, 0.4827, 0.7738, 0.4884, 0.7651, 0.4783, 0.781, 0.4553, 0.7816, 0.4827, 0.7738, 0.4783, 0.781, 0.4827, 0.7849, 0.4553, 0.7816, 0.4827, 0.7849, 0.4918, 0.7942, 0.4553, 0.7816, 0.4884, 0.7651, 0.4827, 0.7738, 0.4553, 0.7816, 0.7597, 0.1609, 0.8166, 0.1199, 0.8727, 0.1681, 0.8002, 0.223, 0.07765, 0.139, 0.01589, 0.1114, 0.04462, 0.0003891, 0.1332, 0.02332, 0.2015, 0.1056, 0.2194, 0.2662, 0.127, 0.1871, 0.0003891, 0.3557, 0.0003891, 0.2525, 0.07153, 0.2464, 0.08302, 0.3358, 0.1074, 0.4083, 0.08302, 0.3358, 0.1552, 0.3801, 0.1503, 0.4362, 0.001633, 0.4806, 0.0003891, 0.3557, 0.08302, 0.3358, 0.1074, 0.4083, 0.4064, 0.5767, 0.4078, 0.6025, 0.2763, 0.6136, 0.2922, 0.5472, 0.5961, 0.8692, 0.6077, 0.9249, 0.5315, 0.9367, 0.5214, 0.8205, 0.06387, 0.5126, 0.1074, 0.4083, 0.1554, 0.5081, 0.1074, 0.4083, 0.06387, 0.5126, 0.005539, 0.5349, 0.001633, 0.4806, 0.005539, 0.5349, 0.06387, 0.5126, 0.01934, 0.5685, 0.2763, 0.6136, 0.3499, 0.6739, 0.2282, 0.6575, 0.2202, 0.5915, 0.2922, 0.5472, 0.2763, 0.6136, 0.2202, 0.5915, 0.8672, 0.08138, 0.8435, 0.01857, 0.8727, 0.0003891, 0.8268, 0.0365, 0.8435, 0.01857, 0.8672, 0.08138, 0.3463, 0.847, 0.3544, 0.8779, 0.2746, 0.9227, 0.2681, 0.9095, 0.3611, 0.8503, 0.3734, 0.8743, 0.3551, 0.8748, 0.3537, 0.8624, 0.3608, 0.8669, 0.3737, 0.8761, 0.3675, 0.9054])
me_mesh_bullytrunk.materials.append(mat_material)
me_mesh_bullytrunk.use_remesh_preserve_volume = False
me_mesh_bullytrunk.use_remesh_preserve_attributes = False
me_mesh_bullytrunk.use_mirror_vertex_groups = False
me_mesh_bullytrunk.update()

# ---- objects
ob_obj_bullytrunk = bpy.data.objects.new('obj_bullytrunk', me_mesh_bullytrunk)
ob_camera = bpy.data.objects.new('Camera', cam_camera)

# ---- transforms, parenting, visibility, modifiers, constraints
ob_obj_bullytrunk.location = (1.192e-07, 0.0, 0.0)
ob_obj_bullytrunk.scale = (0.4079, 0.4079, 0.4079)
ob_obj_bullytrunk.lock_rotations_4d = False
ob_obj_bullytrunk.empty_display_type = 'ARROWS'
ob_obj_bullytrunk.lineart.crease_threshold = 0.0
_m = ob_obj_bullytrunk.modifiers.new('Mirror', 'MIRROR')
_m = ob_obj_bullytrunk.modifiers.new('Auto Smooth', 'NODES')
_m.node_group = ng_auto_smooth
_gi = [s.identifier for s in ng_auto_smooth.interface.items_tree if s.item_type == 'SOCKET' and s.in_out == 'INPUT']
_m[_gi[1]] = 1.396  # Angle
ob_camera.location = (8.344, -9.423, 7.106)
ob_camera.rotation_euler = (1.109, 0.01082, 0.8149)
ob_camera.scale = (0.4079, 0.4079, 0.4079)
ob_camera.lock_rotations_4d = False
ob_camera.empty_display_type = 'ARROWS'
ob_camera.color = (0.0, 0.0, 0.0, 0.0)
ob_camera.display_type = 'WIRE'
ob_camera.lineart.crease_threshold = 0.0

# ---- collection membership
col_collection_1.objects.link(ob_obj_bullytrunk)
col_collection_1.objects.link(ob_camera)

# ---- scene / render settings (as saved in the file)
scene.camera = ob_camera
scene.frame_start = 1; scene.frame_end = 250; scene.frame_set(1)
scene.render.engine = 'BLENDER_EEVEE_NEXT'
scene.render.resolution_percentage = 50
scene.render.dither_intensity = 0.0
scene.cycles.use_denoising = False
scene.cycles.samples = 10
scene.cycles.sampling_pattern = 'TABULATED_SOBOL'
scene.cycles.light_sampling_threshold = 0.0
scene.cycles.use_adaptive_sampling = False
scene.cycles.use_light_tree = False
scene.cycles.blur_glossy = 0.0
scene.cycles.pixel_filter_type = 'GAUSSIAN'
scene.cycles.sample_clamp_indirect = 0.0
scene.view_settings.view_transform = 'Standard'
bpy.context.view_layer.update()

# ---- added for rendering (the .blend has no usable light): sun
light_auto_sun = bpy.data.lights.new('AutoSun', 'SUN')
light_auto_sun.energy = 3.0
light_auto_sun.angle = 0.0523599
ob_auto_sun = bpy.data.objects.new('AutoSun', light_auto_sun)
scene.collection.objects.link(ob_auto_sun)
ob_auto_sun.rotation_euler = (0.872665, 0.174533, 0.523599)
bpy.context.view_layer.update()
